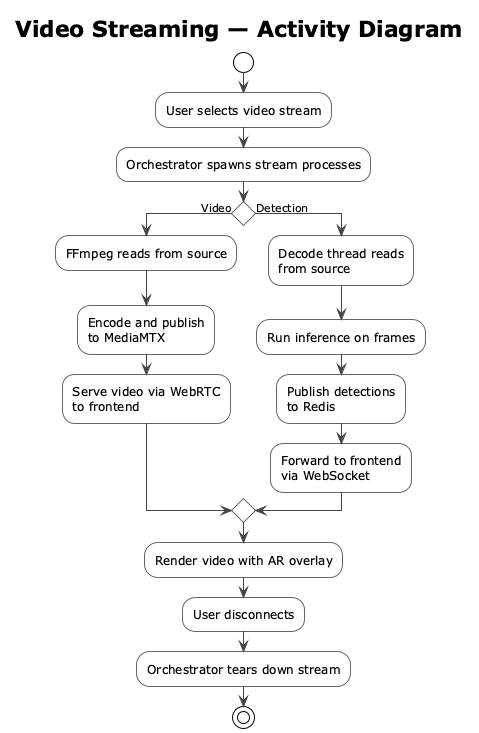

The diagram above was rendered by PlantUML. Its source (embedded in the PNG):
@startuml streaming_activity
!theme plain
skinparam shadowing false
skinparam ArrowColor #444444
skinparam ActivityBorderColor #666666
skinparam ActivityBackgroundColor #FFFFFF
skinparam DiamondBorderColor #666666
skinparam DiamondBackgroundColor #FFFFFF

title Video Streaming — Activity Diagram

start

:User selects video stream;

:Orchestrator spawns stream processes;

if () then (Video)
  :FFmpeg reads from source;
  :Encode and publish\nto MediaMTX;
  :Serve video via WebRTC\nto frontend;
else (Detection)
  :Decode thread reads\nfrom source;
  :Run inference on frames;
  :Publish detections\nto Redis;
  :Forward to frontend\nvia WebSocket;
endif

:Render video with AR overlay;

:User disconnects;

:Orchestrator tears down stream;

stop

@enduml